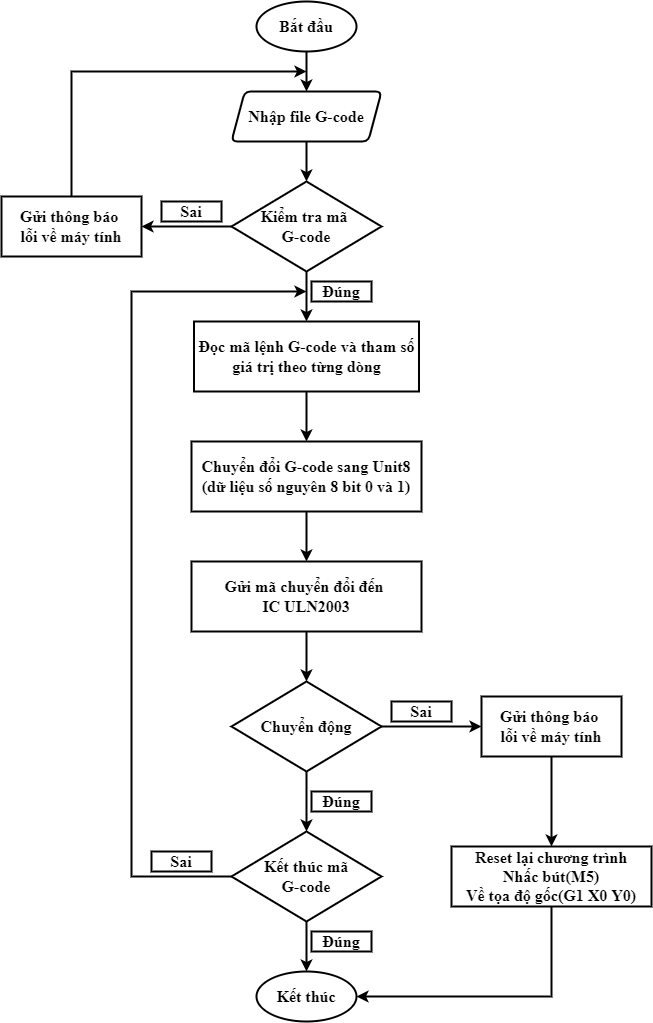

The diagram above was exported from draw.io. Its source (the exported page's mxGraphModel, read from the mxfile embedded in the PNG):
<mxGraphModel dx="1871" dy="1608" grid="1" gridSize="10" guides="1" tooltips="1" connect="1" arrows="1" fold="1" page="1" pageScale="1" pageWidth="850" pageHeight="1100" math="0" shadow="0">
  <root>
    <mxCell id="0" />
    <mxCell id="1" parent="0" />
    <mxCell id="rMIhNN1YJFxJ-LEvgFmm-1" value="&lt;font style=&quot;font-size: 16px;&quot; face=&quot;Times New Roman&quot;&gt;&lt;b&gt;Bắt đầu&lt;/b&gt;&lt;/font&gt;" style="strokeWidth=2;html=1;shape=mxgraph.flowchart.start_1;whiteSpace=wrap;" parent="1" vertex="1">
      <mxGeometry x="5" y="-1010" width="100" height="50" as="geometry" />
    </mxCell>
    <mxCell id="rMIhNN1YJFxJ-LEvgFmm-2" value="&lt;b&gt;Nhập file G-code&lt;/b&gt;" style="shape=parallelogram;html=1;strokeWidth=2;perimeter=parallelogramPerimeter;whiteSpace=wrap;rounded=1;arcSize=12;size=0.08823529411764705;fontFamily=Times New Roman;fontSize=16;" parent="1" vertex="1">
      <mxGeometry x="-20" y="-920" width="150" height="50" as="geometry" />
    </mxCell>
    <mxCell id="rMIhNN1YJFxJ-LEvgFmm-3" value="&lt;b&gt;Đọc mã lệnh G-code và tham số giá trị theo từng dòng&lt;/b&gt;" style="rounded=1;whiteSpace=wrap;html=1;absoluteArcSize=1;arcSize=0;strokeWidth=2;fontFamily=Times New Roman;fontSize=16;" parent="1" vertex="1">
      <mxGeometry x="-57.5" y="-690" width="225" height="70" as="geometry" />
    </mxCell>
    <mxCell id="rMIhNN1YJFxJ-LEvgFmm-20" value="" style="endArrow=classic;html=1;rounded=0;fontFamily=Times New Roman;fontSize=16;exitX=0.5;exitY=1;exitDx=0;exitDy=0;exitPerimeter=0;entryX=0.5;entryY=0;entryDx=0;entryDy=0;strokeWidth=2;" parent="1" source="rMIhNN1YJFxJ-LEvgFmm-1" target="rMIhNN1YJFxJ-LEvgFmm-2" edge="1">
      <mxGeometry width="50" height="50" relative="1" as="geometry">
        <mxPoint x="35" y="-820" as="sourcePoint" />
        <mxPoint x="85" y="-870" as="targetPoint" />
      </mxGeometry>
    </mxCell>
    <mxCell id="bopmP3aB23xJkBOUzR_m-1" value="&lt;b style=&quot;&quot;&gt;Kiểm tra mã &lt;br&gt;G-code&lt;br&gt;&lt;/b&gt;" style="rhombus;whiteSpace=wrap;html=1;fontFamily=Times New Roman;fontSize=16;strokeWidth=2;" parent="1" vertex="1">
      <mxGeometry x="-20" y="-830" width="150" height="90" as="geometry" />
    </mxCell>
    <mxCell id="bopmP3aB23xJkBOUzR_m-2" value="" style="endArrow=classic;html=1;rounded=0;fontFamily=Times New Roman;fontSize=16;strokeWidth=2;exitX=0.5;exitY=1;exitDx=0;exitDy=0;entryX=0.5;entryY=0;entryDx=0;entryDy=0;" parent="1" source="rMIhNN1YJFxJ-LEvgFmm-2" target="bopmP3aB23xJkBOUzR_m-1" edge="1">
      <mxGeometry width="50" height="50" relative="1" as="geometry">
        <mxPoint x="170" y="-750" as="sourcePoint" />
        <mxPoint x="220" y="-800" as="targetPoint" />
      </mxGeometry>
    </mxCell>
    <mxCell id="bopmP3aB23xJkBOUzR_m-4" value="&lt;b&gt;Sai&lt;/b&gt;" style="rounded=0;whiteSpace=wrap;html=1;fontFamily=Times New Roman;fontSize=16;strokeWidth=2;" parent="1" vertex="1">
      <mxGeometry x="-90" y="-810" width="60" height="20" as="geometry" />
    </mxCell>
    <mxCell id="bopmP3aB23xJkBOUzR_m-5" value="&lt;b&gt;Gửi thông báo&amp;nbsp;&lt;br&gt;lỗi về máy tính&lt;/b&gt;" style="rounded=0;whiteSpace=wrap;html=1;fontFamily=Times New Roman;fontSize=16;strokeWidth=2;" parent="1" vertex="1">
      <mxGeometry x="-250" y="-815" width="140" height="60" as="geometry" />
    </mxCell>
    <mxCell id="bopmP3aB23xJkBOUzR_m-6" value="" style="endArrow=classic;html=1;rounded=0;fontFamily=Times New Roman;fontSize=16;strokeWidth=2;exitX=0;exitY=0.5;exitDx=0;exitDy=0;entryX=1;entryY=0.5;entryDx=0;entryDy=0;" parent="1" source="bopmP3aB23xJkBOUzR_m-1" target="bopmP3aB23xJkBOUzR_m-5" edge="1">
      <mxGeometry width="50" height="50" relative="1" as="geometry">
        <mxPoint x="-80" y="-720" as="sourcePoint" />
        <mxPoint x="-30" y="-770" as="targetPoint" />
      </mxGeometry>
    </mxCell>
    <mxCell id="bopmP3aB23xJkBOUzR_m-7" value="" style="endArrow=classic;html=1;rounded=0;fontFamily=Times New Roman;fontSize=16;strokeWidth=2;exitX=0.5;exitY=0;exitDx=0;exitDy=0;" parent="1" source="bopmP3aB23xJkBOUzR_m-5" edge="1">
      <mxGeometry width="50" height="50" relative="1" as="geometry">
        <mxPoint x="-190" y="-820" as="sourcePoint" />
        <mxPoint x="55" y="-940" as="targetPoint" />
        <Array as="points">
          <mxPoint x="-180" y="-940" />
        </Array>
      </mxGeometry>
    </mxCell>
    <mxCell id="bopmP3aB23xJkBOUzR_m-8" value="" style="endArrow=classic;html=1;rounded=0;fontFamily=Times New Roman;fontSize=16;strokeWidth=2;exitX=0.5;exitY=1;exitDx=0;exitDy=0;entryX=0.5;entryY=0;entryDx=0;entryDy=0;" parent="1" source="bopmP3aB23xJkBOUzR_m-1" target="rMIhNN1YJFxJ-LEvgFmm-3" edge="1">
      <mxGeometry width="50" height="50" relative="1" as="geometry">
        <mxPoint x="80" y="-740" as="sourcePoint" />
        <mxPoint x="130" y="-790" as="targetPoint" />
      </mxGeometry>
    </mxCell>
    <mxCell id="bopmP3aB23xJkBOUzR_m-9" value="&lt;b&gt;Đúng&lt;/b&gt;" style="rounded=0;whiteSpace=wrap;html=1;fontFamily=Times New Roman;fontSize=16;strokeWidth=2;" parent="1" vertex="1">
      <mxGeometry x="60" y="-730" width="60" height="20" as="geometry" />
    </mxCell>
    <mxCell id="MrKtSvB0i2JDLtORozri-1" value="&lt;b&gt;&lt;font style=&quot;font-size: 16px;&quot;&gt;Chuyển đổi G-code sang Unit8&lt;br&gt;(dữ liệu số nguyên 8 bit 0 và 1)&lt;/font&gt;&lt;/b&gt;" style="rounded=0;whiteSpace=wrap;html=1;strokeWidth=2;" parent="1" vertex="1">
      <mxGeometry x="-60" y="-570" width="230" height="70" as="geometry" />
    </mxCell>
    <mxCell id="MrKtSvB0i2JDLtORozri-2" value="" style="endArrow=classic;html=1;rounded=0;fontSize=16;exitX=0.5;exitY=1;exitDx=0;exitDy=0;entryX=0.5;entryY=0;entryDx=0;entryDy=0;strokeWidth=2;" parent="1" source="rMIhNN1YJFxJ-LEvgFmm-3" target="MrKtSvB0i2JDLtORozri-1" edge="1">
      <mxGeometry width="50" height="50" relative="1" as="geometry">
        <mxPoint x="10" y="-550" as="sourcePoint" />
        <mxPoint x="60" y="-600" as="targetPoint" />
      </mxGeometry>
    </mxCell>
    <mxCell id="MrKtSvB0i2JDLtORozri-3" value="&lt;b style=&quot;&quot;&gt;Chuyển động&lt;br&gt;&lt;/b&gt;" style="rhombus;whiteSpace=wrap;html=1;fontFamily=Times New Roman;fontSize=16;strokeWidth=2;" parent="1" vertex="1">
      <mxGeometry x="-20" y="-330" width="150" height="90" as="geometry" />
    </mxCell>
    <mxCell id="MrKtSvB0i2JDLtORozri-4" value="&lt;span style=&quot;font-size: 16px;&quot;&gt;&lt;b&gt;Gửi mã chuyển đổi đến &lt;br&gt;IC ULN2003&lt;/b&gt;&lt;/span&gt;" style="rounded=0;whiteSpace=wrap;html=1;strokeWidth=2;" parent="1" vertex="1">
      <mxGeometry x="-60" y="-450" width="230" height="70" as="geometry" />
    </mxCell>
    <mxCell id="MrKtSvB0i2JDLtORozri-5" value="" style="endArrow=classic;html=1;rounded=0;fontSize=16;strokeWidth=2;exitX=0.5;exitY=1;exitDx=0;exitDy=0;entryX=0.5;entryY=0;entryDx=0;entryDy=0;" parent="1" source="MrKtSvB0i2JDLtORozri-1" target="MrKtSvB0i2JDLtORozri-4" edge="1">
      <mxGeometry width="50" height="50" relative="1" as="geometry">
        <mxPoint x="110" y="-440" as="sourcePoint" />
        <mxPoint x="160" y="-490" as="targetPoint" />
      </mxGeometry>
    </mxCell>
    <mxCell id="MrKtSvB0i2JDLtORozri-6" value="" style="endArrow=classic;html=1;rounded=0;fontSize=16;strokeWidth=2;exitX=0.5;exitY=1;exitDx=0;exitDy=0;entryX=0.5;entryY=0;entryDx=0;entryDy=0;" parent="1" source="MrKtSvB0i2JDLtORozri-4" target="MrKtSvB0i2JDLtORozri-3" edge="1">
      <mxGeometry width="50" height="50" relative="1" as="geometry">
        <mxPoint x="110" y="-240" as="sourcePoint" />
        <mxPoint x="160" y="-290" as="targetPoint" />
      </mxGeometry>
    </mxCell>
    <mxCell id="MrKtSvB0i2JDLtORozri-8" value="&lt;b&gt;Kết thúc&lt;/b&gt;" style="strokeWidth=2;html=1;shape=mxgraph.flowchart.start_1;whiteSpace=wrap;fontFamily=Times New Roman;fontSize=16;" parent="1" vertex="1">
      <mxGeometry x="5" y="-40" width="100" height="50" as="geometry" />
    </mxCell>
    <mxCell id="MrKtSvB0i2JDLtORozri-9" value="&lt;b&gt;Đúng&lt;/b&gt;" style="rounded=0;whiteSpace=wrap;html=1;fontFamily=Times New Roman;fontSize=16;strokeWidth=2;" parent="1" vertex="1">
      <mxGeometry x="60" y="-220" width="60" height="20" as="geometry" />
    </mxCell>
    <mxCell id="MrKtSvB0i2JDLtORozri-10" value="&lt;b&gt;Sai&lt;/b&gt;" style="rounded=0;whiteSpace=wrap;html=1;fontFamily=Times New Roman;fontSize=16;strokeWidth=2;" parent="1" vertex="1">
      <mxGeometry x="140" y="-310" width="60" height="20" as="geometry" />
    </mxCell>
    <mxCell id="MrKtSvB0i2JDLtORozri-11" value="&lt;b style=&quot;&quot;&gt;Kết thúc mã&lt;br&gt;G-code&lt;br&gt;&lt;/b&gt;" style="rhombus;whiteSpace=wrap;html=1;fontFamily=Times New Roman;fontSize=16;strokeWidth=2;" parent="1" vertex="1">
      <mxGeometry x="-20" y="-180" width="150" height="90" as="geometry" />
    </mxCell>
    <mxCell id="MrKtSvB0i2JDLtORozri-12" value="" style="endArrow=classic;html=1;rounded=0;fontSize=16;strokeWidth=2;exitX=0.5;exitY=1;exitDx=0;exitDy=0;entryX=0.5;entryY=0;entryDx=0;entryDy=0;entryPerimeter=0;" parent="1" source="MrKtSvB0i2JDLtORozri-11" target="MrKtSvB0i2JDLtORozri-8" edge="1">
      <mxGeometry width="50" height="50" relative="1" as="geometry">
        <mxPoint x="120" y="-160" as="sourcePoint" />
        <mxPoint x="170" y="-210" as="targetPoint" />
      </mxGeometry>
    </mxCell>
    <mxCell id="MrKtSvB0i2JDLtORozri-13" value="&lt;b&gt;Đúng&lt;/b&gt;" style="rounded=0;whiteSpace=wrap;html=1;fontFamily=Times New Roman;fontSize=16;strokeWidth=2;" parent="1" vertex="1">
      <mxGeometry x="60" y="-80" width="60" height="20" as="geometry" />
    </mxCell>
    <mxCell id="MrKtSvB0i2JDLtORozri-14" value="&lt;b&gt;Sai&lt;/b&gt;" style="rounded=0;whiteSpace=wrap;html=1;fontFamily=Times New Roman;fontSize=16;strokeWidth=2;" parent="1" vertex="1">
      <mxGeometry x="-100" y="-160" width="60" height="20" as="geometry" />
    </mxCell>
    <mxCell id="MrKtSvB0i2JDLtORozri-15" value="" style="endArrow=classic;html=1;rounded=0;fontSize=16;strokeWidth=2;exitX=0;exitY=0.5;exitDx=0;exitDy=0;" parent="1" source="MrKtSvB0i2JDLtORozri-11" edge="1">
      <mxGeometry width="50" height="50" relative="1" as="geometry">
        <mxPoint x="120" y="-160" as="sourcePoint" />
        <mxPoint x="55" y="-720" as="targetPoint" />
        <Array as="points">
          <mxPoint x="-120" y="-135" />
          <mxPoint x="-120" y="-720" />
        </Array>
      </mxGeometry>
    </mxCell>
    <mxCell id="MrKtSvB0i2JDLtORozri-16" value="" style="endArrow=classic;html=1;rounded=0;fontSize=16;strokeWidth=2;exitX=0.5;exitY=1;exitDx=0;exitDy=0;entryX=0.5;entryY=0;entryDx=0;entryDy=0;" parent="1" source="MrKtSvB0i2JDLtORozri-3" target="MrKtSvB0i2JDLtORozri-11" edge="1">
      <mxGeometry width="50" height="50" relative="1" as="geometry">
        <mxPoint x="90" y="-130" as="sourcePoint" />
        <mxPoint x="140" y="-180" as="targetPoint" />
      </mxGeometry>
    </mxCell>
    <mxCell id="MrKtSvB0i2JDLtORozri-18" value="&lt;b&gt;Gửi thông báo&amp;nbsp;&lt;br&gt;lỗi về máy tính&lt;/b&gt;" style="rounded=0;whiteSpace=wrap;html=1;fontFamily=Times New Roman;fontSize=16;strokeWidth=2;" parent="1" vertex="1">
      <mxGeometry x="230" y="-315" width="140" height="60" as="geometry" />
    </mxCell>
    <mxCell id="MrKtSvB0i2JDLtORozri-19" value="" style="endArrow=classic;html=1;rounded=0;fontSize=16;strokeWidth=2;exitX=1;exitY=0.5;exitDx=0;exitDy=0;entryX=0;entryY=0.5;entryDx=0;entryDy=0;" parent="1" source="MrKtSvB0i2JDLtORozri-3" target="MrKtSvB0i2JDLtORozri-18" edge="1">
      <mxGeometry width="50" height="50" relative="1" as="geometry">
        <mxPoint x="90" y="-260" as="sourcePoint" />
        <mxPoint x="140" y="-310" as="targetPoint" />
      </mxGeometry>
    </mxCell>
    <mxCell id="MrKtSvB0i2JDLtORozri-21" value="&lt;b&gt;Reset lại chương trình&lt;br&gt;Nhấc bút(M5)&lt;br&gt;Về tọa độ gốc(G1 X0 Y0)&lt;br&gt;&lt;/b&gt;" style="rounded=0;whiteSpace=wrap;html=1;fontFamily=Times New Roman;fontSize=16;strokeWidth=2;" parent="1" vertex="1">
      <mxGeometry x="200" y="-165" width="200" height="60" as="geometry" />
    </mxCell>
    <mxCell id="MrKtSvB0i2JDLtORozri-22" value="" style="endArrow=classic;html=1;rounded=0;fontSize=16;strokeWidth=2;exitX=0.5;exitY=1;exitDx=0;exitDy=0;entryX=0.5;entryY=0;entryDx=0;entryDy=0;" parent="1" source="MrKtSvB0i2JDLtORozri-18" target="MrKtSvB0i2JDLtORozri-21" edge="1">
      <mxGeometry width="50" height="50" relative="1" as="geometry">
        <mxPoint x="270" y="-40" as="sourcePoint" />
        <mxPoint x="320" y="-90" as="targetPoint" />
      </mxGeometry>
    </mxCell>
    <mxCell id="MrKtSvB0i2JDLtORozri-23" value="" style="endArrow=classic;html=1;rounded=0;fontSize=16;strokeWidth=2;exitX=0.5;exitY=1;exitDx=0;exitDy=0;entryX=1;entryY=0.5;entryDx=0;entryDy=0;entryPerimeter=0;" parent="1" source="MrKtSvB0i2JDLtORozri-21" target="MrKtSvB0i2JDLtORozri-8" edge="1">
      <mxGeometry width="50" height="50" relative="1" as="geometry">
        <mxPoint x="270" y="-40" as="sourcePoint" />
        <mxPoint x="320" y="-90" as="targetPoint" />
        <Array as="points">
          <mxPoint x="300" y="-15" />
        </Array>
      </mxGeometry>
    </mxCell>
  </root>
</mxGraphModel>